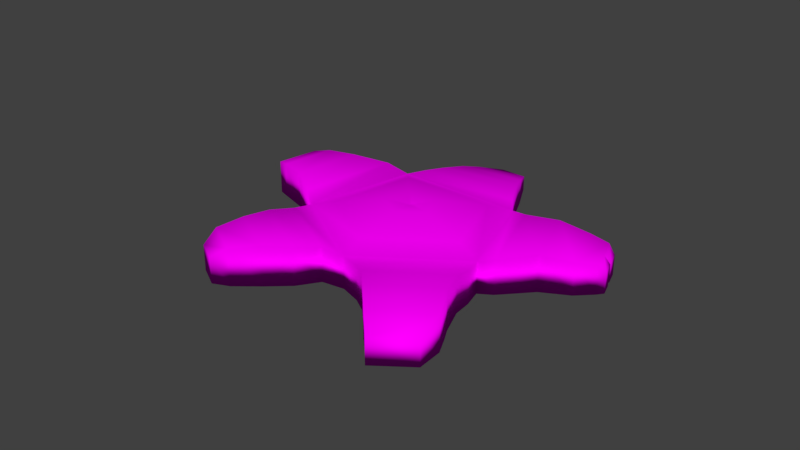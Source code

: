 # Source: Asterina_Gibbosa.blend  (saved by Blender 2.78.0; exported with 4.5.12 LTS)
import bpy
from mathutils import Matrix  # noqa: F401  (used for matrix-valued properties, if any)

bpy.ops.wm.read_factory_settings(use_empty=True)
scene = bpy.context.scene
scene.name = 'Scene'

# ---- collections
col_collection_1 = bpy.data.collections.new('Collection 1'); scene.collection.children.link(col_collection_1)

# ---- images (referenced by path relative to the original .blend; pixels are not part of the script)
import os
ASSET_DIR = os.environ.get("B2B_ASSET_DIR", "")  # directory of the original .blend (textures are referenced by path, not embedded)
HERE = os.path.dirname(os.path.abspath(__file__))  # packed textures are extracted next to this script under _unpacked/

def load_image(name, relpath, width, height, colorspace="sRGB"):
    """Load a texture the original file referenced (path relative to the .blend, or extracted next to this script)."""
    p = next((c for c in (os.path.join(HERE, relpath), os.path.join(ASSET_DIR, relpath)) if relpath and os.path.exists(c)), "")
    if p:
        img = bpy.data.images.load(p, check_existing=True)
        img.name = name
    else:  # same state as the original file: an image datablock whose file is absent (Cycles renders it pink)
        img = bpy.data.images.new(name, width, height)
        img.source = "FILE"
        img.filepath = "//" + (relpath or name)
    img.colorspace_settings.name = colorspace
    return img
img_asterina_color = load_image('Asterina Color', 'Asterina Gibbosa Texture.png', 1024, 1024, 'sRGB')

# ---- materials (node trees are filled in below, after node groups)
mat_material_001 = bpy.data.materials.new('Material.001')
mat_material_001.alpha_threshold = 0.0
mat_material_001.use_transparent_shadow = False
mat_material_001.roughness = 0.5

# ---- material node trees
mat_material_001.use_nodes = True; mat_material_001.node_tree.nodes.clear()
_N = mat_material_001.node_tree.nodes; _L = mat_material_001.node_tree.links
n0 = _N.new('ShaderNodeOutputMaterial'); n0.name = 'Material Output'; n0.location = (300, 300)
n1 = _N.new('ShaderNodeBsdfDiffuse'); n1.name = 'Diffuse BSDF'; n1.location = (10, 300)
n2 = _N.new('ShaderNodeTexImage'); n2.name = 'Image Texture'; n2.location = (-240, 297)
n2.width = 140
n2.image = img_asterina_color
_L.new(n1.outputs[0], n0.inputs[0])
_L.new(n2.outputs[0], n1.inputs[0])
n0.is_active_output = True

# ---- world
world_world = bpy.data.worlds.new('World'); scene.world = world_world
world_world.color = (0.05088, 0.05088, 0.05088)
world_world.use_sun_shadow = False
world_world.sun_shadow_jitter_overblur = 0.0
world_world.cycles.sampling_method = 'MANUAL'

# ---- meshes
me_cylinder = bpy.data.meshes.new('Cylinder')
me_cylinder.from_pydata([(-0.03608, 0.9684, -0.3823), (-0.03608, 0.9684, 0.6052), (0.9031, 0.2669, -0.4002), (0.9031, 0.2669, 0.6231), (0.6412, -0.7889, -0.3883), (0.6412, -0.7889, 0.6112), (-0.508, -0.8971, -0.3883), (-0.508, -0.8971, 0.6112), (-0.9008, 0.34, -0.3797), (-0.9008, 0.34, 0.6025), (-0.6873, -0.8337, 0.674), (-0.6873, -0.8337, -0.4511), (-1.011, 0.1848, -0.4414), (-1.011, 0.1848, 0.6642), (-0.8732, -0.7975, 0.6624), (-0.8732, -0.7975, -0.4396), (-1.142, 0.04799, -0.43), (-1.142, 0.04799, 0.6529), (-1.125, -0.802, 0.5362), (-1.125, -0.802, -0.4063), (-1.333, -0.1462, -0.3982), (-1.333, -0.1462, 0.5281), (-1.323, -0.7784, 0.3928), (-1.323, -0.7784, -0.403), (-1.481, -0.2811, -0.3961), (-1.481, -0.2811, 0.3859), (-1.621, -0.7571, 0.09842), (-1.621, -0.7571, -0.3649), (-1.702, -0.5027, -0.3609), (-1.702, -0.5027, 0.09442), (0.9031, 0.2669, 0.6231), (-0.03608, 0.9684, 0.6052), (0.6412, -0.7889, 0.6112), (-0.508, -0.8971, 0.6112), (-0.9008, 0.34, 0.6025), (0.6781, 0.1953, 0.856), (-0.02018, 0.7169, 0.8427), (0.4834, -0.5897, 0.8471), (-0.371, -0.6701, 0.8471), (-0.6631, 0.2496, 0.8407), (0.2529, 0.06797, 1.172), (0.009328, 0.2499, 1.168), (0.185, -0.2058, 1.169), (-0.113, -0.2338, 1.169), (-0.2149, 0.08691, 1.167), (0.0309, -0.006444, 1.085), (0.02121, 0.0007904, 1.085), (0.02819, -0.01733, 1.085), (0.01634, -0.01845, 1.085), (0.01229, -0.00569, 1.085), (-0.1525, 1.068, -0.3806), (-0.1525, 1.068, 0.6969), (-0.9133, 0.5148, 0.694), (-0.9133, 0.5148, -0.3777), (-0.4958, 1.244, -0.3526), (-0.4958, 1.244, 0.7856), (-1.073, 0.8244, 0.7825), (-1.073, 0.8244, -0.3496), (-0.7109, 1.463, -0.3352), (-0.7109, 1.463, 0.6748), (-1.184, 1.119, 0.6721), (-1.184, 1.119, -0.3325), (-0.8999, 1.557, -0.3445), (-0.8999, 1.557, 0.5685), (-1.248, 1.304, 0.5661), (-1.248, 1.304, -0.3421), (-1.066, 1.436, 0.5674), (-1.059, 1.441, -0.3434), (-1.264, 1.372, 0.284), (-1.264, 1.372, -0.3311), (-1.141, 1.462, 0.2848), (-1.137, 1.465, -0.332), (-0.9663, 1.595, -0.3174), (-0.9663, 1.595, 0.3385), (-1.081, 1.511, -0.3166), (-1.086, 1.508, 0.3376), (0.1337, 1.08, -0.3665), (0.9099, 0.5006, -0.3856), (0.9099, 0.5006, 0.7054), (0.1337, 1.08, 0.6863), (0.3061, 1.157, -0.352), (0.956, 0.6712, -0.3726), (0.956, 0.6712, 0.8069), (0.3061, 1.157, 0.7862), (0.5224, 1.332, -0.3672), (1.084, 0.9124, -0.3894), (1.084, 0.9124, 0.8817), (0.5224, 1.332, 0.8594), (0.6375, 1.456, -0.3358), (1.17, 1.058, -0.357), (1.17, 1.058, 0.8493), (0.6375, 1.456, 0.8281), (0.7744, 1.59, -0.3219), (1.259, 1.228, -0.3411), (1.259, 1.228, 0.7556), (0.7744, 1.59, 0.7364), (1.031, 1.7, -0.2804), (1.38, 1.44, -0.2942), (1.38, 1.44, 0.4948), (1.031, 1.7, 0.481), (1.012, 0.06595, 0.7001), (1.012, 0.06595, -0.38), (0.8446, -0.7665, -0.3673), (0.8446, -0.7665, 0.6875), (1.249, -0.01715, 0.8071), (1.249, -0.01715, -0.406), (1.093, -0.7927, -0.3918), (1.093, -0.7927, 0.793), (1.493, -0.1478, 0.8698), (1.493, -0.1478, -0.3876), (1.37, -0.7567, -0.3729), (1.37, -0.7567, 0.8551), (1.742, -0.3057, 0.7718), (1.742, -0.3057, -0.384), (1.654, -0.7446, -0.3705), (1.654, -0.7446, 0.7583), (1.861, -0.44, 0.4368), (1.861, -0.44, -0.3848), (1.811, -0.6887, -0.3752), (1.811, -0.6887, 0.4272), (0.6049, -0.9541, 0.8328), (0.6049, -0.9541, -0.2809), (-0.3984, -1.095, -0.2809), (-0.3984, -1.095, 0.8328), (0.517, -1.306, 0.9216), (0.517, -1.306, -0.2096), (-0.1811, -1.404, -0.2096), (-0.1811, -1.404, 0.9216), (0.5108, -1.604, 0.856), (0.5108, -1.604, -0.2307), (-0.04566, -1.682, -0.2307), (-0.04566, -1.682, 0.856), (0.4876, -1.77, 0.739), (0.4876, -1.77, -0.3037), (0.06022, -1.83, -0.3037), (0.06022, -1.83, 0.739), (0.3937, -1.889, 0.2148), (0.3937, -1.889, -0.2837), (0.1894, -1.918, -0.2837), (0.1894, -1.918, 0.2148)], [], [(2, 0, 76, 77), (3, 5, 103, 100), (7, 6, 122, 123), (9, 7, 33, 34), (7, 9, 13, 10), (9, 1, 51, 52), (0, 2, 4, 6, 8), (13, 12, 16, 17), (6, 7, 10, 11), (9, 8, 12, 13), (8, 6, 11, 12), (14, 17, 21, 18), (12, 11, 15, 16), (10, 13, 17, 14), (11, 10, 14, 15), (18, 21, 25, 22), (15, 14, 18, 19), (17, 16, 20, 21), (16, 15, 19, 20), (25, 24, 28, 29), (19, 18, 22, 23), (21, 20, 24, 25), (20, 19, 23, 24), (27, 26, 29, 28), (24, 23, 27, 28), (22, 25, 29, 26), (23, 22, 26, 27), (30, 31, 36, 35), (5, 3, 30, 32), (1, 9, 34, 31), (3, 1, 31, 30), (7, 5, 32, 33), (37, 35, 40, 42), (34, 33, 38, 39), (32, 30, 35, 37), (31, 34, 39, 36), (33, 32, 37, 38), (43, 42, 47, 48), (36, 39, 44, 41), (38, 37, 42, 43), (35, 36, 41, 40), (39, 38, 43, 44), (45, 46, 49, 48, 47), (40, 41, 46, 45), (44, 43, 48, 49), (42, 40, 45, 47), (41, 44, 49, 46), (50, 53, 57, 54), (8, 9, 52, 53), (1, 0, 50, 51), (0, 8, 53, 50), (56, 55, 59, 60), (51, 50, 54, 55), (52, 51, 55, 56), (53, 52, 56, 57), (58, 61, 65, 67, 62), (57, 56, 60, 61), (54, 57, 61, 58), (55, 54, 58, 59), (67, 65, 69, 71), (59, 58, 62, 63), (60, 59, 63, 66, 64), (61, 60, 64, 65), (69, 68, 70, 71), (62, 67, 74, 72), (64, 66, 70, 68), (65, 64, 68, 69), (66, 67, 71, 70), (74, 75, 73, 72), (63, 62, 72, 73), (67, 66, 75, 74), (66, 63, 73, 75), (76, 79, 83, 80), (3, 2, 77, 78), (1, 3, 78, 79), (0, 1, 79, 76), (81, 80, 84, 85), (77, 76, 80, 81), (78, 77, 81, 82), (79, 78, 82, 83), (86, 85, 89, 90), (82, 81, 85, 86), (83, 82, 86, 87), (80, 83, 87, 84), (88, 91, 95, 92), (87, 86, 90, 91), (84, 87, 91, 88), (85, 84, 88, 89), (94, 93, 97, 98), (89, 88, 92, 93), (90, 89, 93, 94), (91, 90, 94, 95), (96, 99, 98, 97), (95, 94, 98, 99), (92, 95, 99, 96), (93, 92, 96, 97), (100, 103, 107, 104), (2, 3, 100, 101), (5, 4, 102, 103), (4, 2, 101, 102), (107, 106, 110, 111), (101, 100, 104, 105), (103, 102, 106, 107), (102, 101, 105, 106), (108, 111, 115, 112), (106, 105, 109, 110), (104, 107, 111, 108), (105, 104, 108, 109), (112, 115, 119, 116), (109, 108, 112, 113), (111, 110, 114, 115), (110, 109, 113, 114), (117, 116, 119, 118), (113, 112, 116, 117), (115, 114, 118, 119), (114, 113, 117, 118), (120, 123, 127, 124), (6, 4, 121, 122), (5, 7, 123, 120), (4, 5, 120, 121), (125, 124, 128, 129), (121, 120, 124, 125), (123, 122, 126, 127), (122, 121, 125, 126), (131, 130, 134, 135), (127, 126, 130, 131), (126, 125, 129, 130), (124, 127, 131, 128), (132, 135, 139, 136), (130, 129, 133, 134), (128, 131, 135, 132), (129, 128, 132, 133), (137, 136, 139, 138), (133, 132, 136, 137), (135, 134, 138, 139), (134, 133, 137, 138)])
me_cylinder.polygons.foreach_set('use_smooth', [True] * 136)
_uv = me_cylinder.uv_layers.new(name='UVMap')
_uv.uv.foreach_set('vector', [0.1354, 0.3044, 0.2562, 0.4069, 0.2327, 0.421, 0.1328, 0.3363, 0.8418, 0.214, 0.8418, 0.3625, 0.8154, 0.3526, 0.8205, 0.2368, 0.5473, 0.191, 0.6806, 0.1757, 0.6693, 0.2048, 0.5208, 0.2218, 0.0, 0.0, 0.0, 0.0, 0.0, 0.0, 0.0, 0.0, 0.8513, 0.01228, 0.8513, 0.1894, 0.8315, 0.1737, 0.8315, 0.02785, 0.6463, 0.842, 0.6463, 0.9877, 0.6267, 0.9836, 0.6267, 0.8554, 0.2562, 0.4069, 0.1354, 0.3044, 0.178, 0.1625, 0.3328, 0.1561, 0.3766, 0.3276, 0.3542, 0.8568, 0.2059, 0.8568, 0.2075, 0.8312, 0.3528, 0.8312, 0.6806, 0.1757, 0.5473, 0.191, 0.5362, 0.167, 0.6862, 0.1498, 0.3457, 0.8818, 0.2139, 0.8818, 0.2059, 0.8568, 0.3542, 0.8568, 0.3766, 0.3276, 0.3328, 0.1561, 0.3564, 0.1659, 0.3925, 0.3071, 0.8091, 0.04025, 0.8091, 0.1613, 0.7758, 0.1441, 0.7758, 0.0502, 0.3925, 0.3071, 0.3564, 0.1659, 0.381, 0.1722, 0.411, 0.2894, 0.8315, 0.02785, 0.8315, 0.1737, 0.8091, 0.1613, 0.8091, 0.04025, 0.6862, 0.1498, 0.5362, 0.167, 0.5351, 0.1433, 0.6821, 0.1264, 0.7758, 0.0502, 0.7758, 0.1441, 0.7502, 0.1328, 0.7502, 0.06162, 0.6821, 0.1264, 0.5351, 0.1433, 0.5489, 0.1135, 0.6746, 0.09917, 0.3528, 0.8312, 0.2075, 0.8312, 0.2119, 0.7942, 0.3362, 0.7942, 0.411, 0.2894, 0.381, 0.1722, 0.4148, 0.1735, 0.438, 0.2644, 0.3172, 0.7669, 0.2123, 0.7669, 0.2171, 0.7243, 0.2782, 0.7243, 0.6746, 0.09917, 0.5489, 0.1135, 0.5653, 0.08737, 0.6715, 0.07523, 0.3362, 0.7942, 0.2119, 0.7942, 0.2123, 0.7669, 0.3172, 0.7669, 0.438, 0.2644, 0.4148, 0.1735, 0.4412, 0.1782, 0.4588, 0.2471, 0.6625, 0.04077, 0.6007, 0.04784, 0.5981, 0.01923, 0.6588, 0.01228, 0.4588, 0.2471, 0.4412, 0.1782, 0.4811, 0.1834, 0.4901, 0.2186, 0.7502, 0.06162, 0.7502, 0.1328, 0.7104, 0.1135, 0.7104, 0.07707, 0.6715, 0.07523, 0.5653, 0.08737, 0.6007, 0.04784, 0.6625, 0.04077, 0.907, 0.195, 0.907, 0.3544, 0.8754, 0.3339, 0.8754, 0.2153, 0.0, 0.0, 0.0, 0.0, 0.0, 0.0, 0.0, 0.0, 0.0, 0.0, 0.0, 0.0, 0.0, 0.0, 0.0, 0.0, 0.0, 0.0, 0.0, 0.0, 0.0, 0.0, 0.0, 0.0, 0.0, 0.0, 0.0, 0.0, 0.0, 0.0, 0.0, 0.0, 0.571, 0.5866, 0.5142, 0.4925, 0.571, 0.4919, 0.5908, 0.5247, 0.7121, 0.4082, 0.7121, 0.5854, 0.6834, 0.5618, 0.6834, 0.4301, 0.8694, 0.9719, 0.8694, 0.8265, 0.9009, 0.8483, 0.9009, 0.9564, 0.926, 0.3958, 0.926, 0.5415, 0.8931, 0.5241, 0.8931, 0.4158, 0.7121, 0.5854, 0.561, 0.6188, 0.571, 0.5866, 0.6834, 0.5618, 0.63, 0.5161, 0.5908, 0.5247, 0.6039, 0.4936, 0.6054, 0.4933, 0.5823, 0.3958, 0.6834, 0.4301, 0.63, 0.4701, 0.5947, 0.4582, 0.6834, 0.5618, 0.571, 0.5866, 0.5908, 0.5247, 0.63, 0.5161, 0.5142, 0.4925, 0.5823, 0.3958, 0.5947, 0.4582, 0.571, 0.4919, 0.6834, 0.4301, 0.6834, 0.5618, 0.63, 0.5161, 0.63, 0.4701, 0.6031, 0.4923, 0.604, 0.491, 0.6054, 0.4915, 0.6054, 0.4933, 0.6039, 0.4936, 0.571, 0.4919, 0.5947, 0.4582, 0.604, 0.491, 0.6031, 0.4923, 0.63, 0.4701, 0.63, 0.5161, 0.6054, 0.4933, 0.6054, 0.4915, 0.5908, 0.5247, 0.571, 0.4919, 0.6031, 0.4923, 0.6039, 0.4936, 0.5947, 0.4582, 0.63, 0.4701, 0.6054, 0.4915, 0.604, 0.491, 0.2711, 0.4213, 0.377, 0.3515, 0.3962, 0.3949, 0.3159, 0.4478, 0.9879, 0.6433, 0.9879, 0.7774, 0.9733, 0.7899, 0.9733, 0.6436, 0.01208, 0.8581, 0.01208, 0.7233, 0.03239, 0.7235, 0.03239, 0.8706, 0.2562, 0.4069, 0.3766, 0.3276, 0.377, 0.3515, 0.2711, 0.4213, 0.5809, 0.8634, 0.5809, 0.9606, 0.5397, 0.9536, 0.5397, 0.8739, 0.03239, 0.8706, 0.03239, 0.7235, 0.08397, 0.7274, 0.08397, 0.8827, 0.6267, 0.8554, 0.6267, 0.9836, 0.5809, 0.9606, 0.5809, 0.8634, 0.9733, 0.6436, 0.9733, 0.7899, 0.9321, 0.802, 0.9321, 0.6474, 0.3432, 0.4793, 0.4091, 0.4359, 0.4162, 0.4616, 0.39, 0.4788, 0.3678, 0.4935, 0.9321, 0.6474, 0.9321, 0.802, 0.8974, 0.7869, 0.8974, 0.6498, 0.3159, 0.4478, 0.3962, 0.3949, 0.4091, 0.4359, 0.3432, 0.4793, 0.08397, 0.8827, 0.08397, 0.7274, 0.1241, 0.7297, 0.1241, 0.8676, 0.39, 0.4788, 0.4162, 0.4616, 0.4179, 0.471, 0.4002, 0.4827, 0.1241, 0.8676, 0.1241, 0.7297, 0.1522, 0.7285, 0.1522, 0.8531, 0.5397, 0.8739, 0.5397, 0.9536, 0.5142, 0.9395, 0.5142, 0.9115, 0.5142, 0.8809, 0.8974, 0.6498, 0.8974, 0.7869, 0.8764, 0.7724, 0.8764, 0.6485, 0.9581, 0.1952, 0.9574, 0.2791, 0.9371, 0.2791, 0.937, 0.195, 0.3678, 0.4935, 0.39, 0.4788, 0.3924, 0.4887, 0.3764, 0.4992, 0.9612, 0.3179, 0.9312, 0.3179, 0.9371, 0.2791, 0.9574, 0.2791, 0.8764, 0.6485, 0.8764, 0.7724, 0.8694, 0.7339, 0.8694, 0.65, 0.8282, 0.971, 0.8282, 0.8467, 0.8387, 0.8483, 0.8387, 0.9325, 0.9737, 0.3961, 0.9738, 0.4853, 0.954, 0.4853, 0.9547, 0.3958, 0.1522, 0.8531, 0.1522, 0.7285, 0.1625, 0.7322, 0.1625, 0.8217, 0.9577, 0.1366, 0.9577, 0.01228, 0.9654, 0.04362, 0.9654, 0.1329, 0.9777, 0.517, 0.9501, 0.517, 0.954, 0.4853, 0.9738, 0.4853, 0.3706, 0.6722, 0.2293, 0.6722, 0.2157, 0.6474, 0.3684, 0.6474, 0.01208, 0.6635, 0.01208, 0.5238, 0.04076, 0.5258, 0.04076, 0.6747, 0.8689, 0.3958, 0.8689, 0.5558, 0.8427, 0.5379, 0.8428, 0.4057, 0.3728, 0.6998, 0.2403, 0.6998, 0.2293, 0.6722, 0.3706, 0.6722, 0.1254, 0.3592, 0.209, 0.4302, 0.1788, 0.4524, 0.1065, 0.3911, 0.1328, 0.3363, 0.2327, 0.421, 0.209, 0.4302, 0.1254, 0.3592, 0.04076, 0.6747, 0.04076, 0.5258, 0.06409, 0.5275, 0.06409, 0.6885, 0.8428, 0.4057, 0.8427, 0.5379, 0.8201, 0.5296, 0.8201, 0.4189, 0.1007, 0.6988, 0.1007, 0.5252, 0.1233, 0.5297, 0.1233, 0.6943, 0.06409, 0.6885, 0.06409, 0.5275, 0.1007, 0.5252, 0.1007, 0.6988, 0.8201, 0.4189, 0.8201, 0.5296, 0.7834, 0.5243, 0.7835, 0.4286, 0.3684, 0.6474, 0.2157, 0.6474, 0.2059, 0.6094, 0.3704, 0.6094, 0.3663, 0.5865, 0.2102, 0.5865, 0.2226, 0.5604, 0.3645, 0.5604, 0.7835, 0.4286, 0.7834, 0.5243, 0.761, 0.5217, 0.7611, 0.4308, 0.3704, 0.6094, 0.2059, 0.6094, 0.2102, 0.5865, 0.3663, 0.5865, 0.1065, 0.3911, 0.1788, 0.4524, 0.1625, 0.4686, 0.09388, 0.4104, 0.1491, 0.6815, 0.1491, 0.5318, 0.1817, 0.5382, 0.1817, 0.6459, 0.09388, 0.4104, 0.1625, 0.4686, 0.1432, 0.4859, 0.0808, 0.433, 0.1233, 0.6943, 0.1233, 0.5297, 0.1491, 0.5318, 0.1491, 0.6815, 0.7611, 0.4308, 0.761, 0.5217, 0.7362, 0.5169, 0.7363, 0.4343, 0.4609, 0.5275, 0.4576, 0.6314, 0.3994, 0.6314, 0.4028, 0.5238, 0.4779, 0.667, 0.397, 0.667, 0.3994, 0.6314, 0.4576, 0.6314, 0.3645, 0.5604, 0.2226, 0.5604, 0.2565, 0.5238, 0.3586, 0.5238, 0.0808, 0.433, 0.1432, 0.4859, 0.108, 0.4992, 0.06311, 0.4611, 0.8205, 0.2368, 0.8154, 0.3526, 0.7815, 0.3476, 0.7861, 0.2397, 0.5142, 0.8167, 0.5142, 0.677, 0.5409, 0.6665, 0.5409, 0.8139, 0.3784, 0.8612, 0.3784, 0.7248, 0.3992, 0.7277, 0.3992, 0.8717, 0.178, 0.1625, 0.1354, 0.3044, 0.1222, 0.2763, 0.1506, 0.1641, 0.4286, 0.8861, 0.4286, 0.7243, 0.4566, 0.7269, 0.4566, 0.8945, 0.5409, 0.8139, 0.5409, 0.6665, 0.5738, 0.6519, 0.5738, 0.8175, 0.3992, 0.8717, 0.3992, 0.7277, 0.4286, 0.7243, 0.4286, 0.8861, 0.1506, 0.1641, 0.1222, 0.2763, 0.09103, 0.2632, 0.1175, 0.1587, 0.7498, 0.2488, 0.7461, 0.3335, 0.7104, 0.323, 0.713, 0.2619, 0.1175, 0.1587, 0.09103, 0.2632, 0.05933, 0.2437, 0.08012, 0.1616, 0.7861, 0.2397, 0.7815, 0.3476, 0.7461, 0.3335, 0.7498, 0.2488, 0.5738, 0.8175, 0.5738, 0.6519, 0.6108, 0.6433, 0.6108, 0.815, 0.8754, 0.01228, 0.9336, 0.01644, 0.916, 0.06097, 0.883, 0.05835, 0.6108, 0.815, 0.6108, 0.6433, 0.6504, 0.6567, 0.6504, 0.8145, 0.4566, 0.8945, 0.4566, 0.7269, 0.4871, 0.7273, 0.4871, 0.8813, 0.08012, 0.1616, 0.05933, 0.2437, 0.02704, 0.2204, 0.04202, 0.1612, 0.8787, 0.1704, 0.883, 0.05835, 0.916, 0.06097, 0.9118, 0.1704, 0.6504, 0.8145, 0.6504, 0.6567, 0.6735, 0.7024, 0.6735, 0.8146, 0.9336, 0.01644, 0.9276, 0.1704, 0.9118, 0.1704, 0.916, 0.06097, 0.04202, 0.1612, 0.02704, 0.2204, 0.01208, 0.2012, 0.02057, 0.1677, 0.804, 0.8467, 0.804, 0.9847, 0.7589, 0.9604, 0.7589, 0.8644, 0.3328, 0.1561, 0.178, 0.1625, 0.1841, 0.1406, 0.3196, 0.1287, 0.9559, 0.8265, 0.9559, 0.9573, 0.925, 0.9621, 0.9253, 0.8439, 0.8452, 0.6433, 0.8452, 0.7798, 0.8231, 0.81, 0.8231, 0.658, 0.7754, 0.6677, 0.7754, 0.8221, 0.739, 0.8132, 0.739, 0.6648, 0.8231, 0.658, 0.8231, 0.81, 0.7754, 0.8221, 0.7754, 0.6677, 0.5208, 0.2218, 0.6693, 0.2048, 0.6651, 0.2539, 0.5142, 0.2711, 0.3196, 0.1287, 0.1841, 0.1406, 0.1984, 0.09343, 0.2927, 0.08519, 0.527, 0.3066, 0.672, 0.29, 0.6843, 0.3121, 0.5452, 0.328, 0.5142, 0.2711, 0.6651, 0.2539, 0.672, 0.29, 0.527, 0.3066, 0.2927, 0.08519, 0.1984, 0.09343, 0.2014, 0.05283, 0.2765, 0.04626, 0.7589, 0.8644, 0.7589, 0.9604, 0.7194, 0.948, 0.7194, 0.8714, 0.55, 0.3713, 0.5452, 0.328, 0.6175, 0.3412, 0.6197, 0.3619, 0.2765, 0.04626, 0.2014, 0.05283, 0.2057, 0.03011, 0.2634, 0.02507, 0.7194, 0.8714, 0.7194, 0.948, 0.6977, 0.9375, 0.6977, 0.8787, 0.739, 0.6648, 0.739, 0.8132, 0.7175, 0.7972, 0.7175, 0.6549, 0.6862, 0.3543, 0.6197, 0.3619, 0.6175, 0.3412, 0.6839, 0.3336, 0.7175, 0.6549, 0.7175, 0.7972, 0.6977, 0.7256, 0.6977, 0.6576, 0.5452, 0.328, 0.6843, 0.3121, 0.6839, 0.3336, 0.6175, 0.3412, 0.2634, 0.02507, 0.2057, 0.03011, 0.2191, 0.0147, 0.2467, 0.01228])
me_cylinder.materials.append(mat_material_001)
me_cylinder.use_remesh_preserve_volume = False
me_cylinder.use_remesh_preserve_attributes = False
me_cylinder.use_mirror_vertex_groups = False
me_cylinder.update()

# ---- objects
ob_cylinder = bpy.data.objects.new('Cylinder', me_cylinder)

# ---- transforms, parenting, visibility, modifiers, constraints
ob_cylinder.location = (0.01325, -0.01325, 0.0)
ob_cylinder.rotation_euler = (0.0, -0.0, -1.885)
ob_cylinder.scale = (1.755, 1.755, 0.5778)
ob_cylinder.lineart.crease_threshold = 0.0

# ---- collection membership
col_collection_1.objects.link(ob_cylinder)

# ---- scene / render settings (as saved in the file)
scene.frame_start = 1; scene.frame_end = 250; scene.frame_set(1)
scene.render.engine = 'BLENDER_EEVEE_NEXT'
scene.render.resolution_percentage = 50
scene.render.dither_intensity = 0.0
scene.cycles.use_denoising = False
scene.cycles.samples = 128
scene.cycles.sampling_pattern = 'TABULATED_SOBOL'
scene.cycles.light_sampling_threshold = 0.0
scene.cycles.use_adaptive_sampling = False
scene.cycles.use_light_tree = False
scene.cycles.blur_glossy = 0.0
scene.cycles.sample_clamp_indirect = 0.0
scene.view_settings.view_transform = 'Standard'
bpy.context.view_layer.update()

# ---- added for rendering (the .blend has no active camera and no usable light): camera, sun
cam_auto = bpy.data.cameras.new('AutoCamera')
cam_auto.lens = 50.0
cam_auto.sensor_width = 36.0
cam_auto.clip_end = 1000.0
ob_auto_camera = bpy.data.objects.new('AutoCamera', cam_auto)
scene.collection.objects.link(ob_auto_camera)
ob_auto_camera.location = (10.2133, -12.5956, 8.54768)
ob_auto_camera.rotation_euler = (1.09748, -7.21219e-08, 0.694738)
scene.camera = ob_auto_camera
light_auto_sun = bpy.data.lights.new('AutoSun', 'SUN')
light_auto_sun.energy = 3.0
light_auto_sun.angle = 0.0523599
ob_auto_sun = bpy.data.objects.new('AutoSun', light_auto_sun)
scene.collection.objects.link(ob_auto_sun)
ob_auto_sun.rotation_euler = (0.872665, 0.174533, 0.523599)
bpy.context.view_layer.update()
